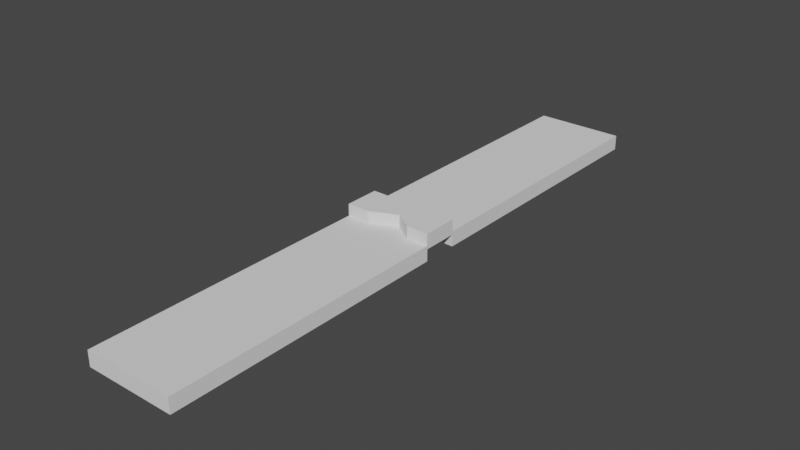 # Source: PlatformTest_3.blend  (saved by Blender 3.4.6; exported with 4.5.12 LTS)
import bpy
from mathutils import Matrix  # noqa: F401  (used for matrix-valued properties, if any)

bpy.ops.wm.read_factory_settings(use_empty=True)
scene = bpy.context.scene
scene.name = 'Scene'

# ---- collections
col_collection = bpy.data.collections.new('Collection'); scene.collection.children.link(col_collection)

# ---- world
world_world = bpy.data.worlds.new('World'); scene.world = world_world
world_world.use_nodes = True; world_world.node_tree.nodes.clear()
_N = world_world.node_tree.nodes; _L = world_world.node_tree.links
n0 = _N.new('ShaderNodeOutputWorld'); n0.name = 'World Output'; n0.location = (300, 300)
n1 = _N.new('ShaderNodeBackground'); n1.name = 'Background'; n1.location = (10, 300)
n1.inputs[0].default_value = (0.05088, 0.05088, 0.05088, 1.0)
_L.new(n1.outputs[0], n0.inputs[0])
n0.is_active_output = True
world_world.color = (0.05088, 0.05088, 0.05088)
world_world.use_sun_shadow = False
world_world.sun_shadow_jitter_overblur = 0.0

# ---- meshes
me_plane = bpy.data.meshes.new('Plane')
me_plane.from_pydata([(-1.5, 0.0, 0.0), (1.5, 0.0, 0.0), (-1.5, 20.0, 0.0), (1.5, 20.0, 0.0), (0.0, 10.99, 0.0), (0.0, 20.0, 0.0), (-1.5, 9.413, 0.0), (-1.5, 10.59, 0.0), (1.5, 10.59, 0.0), (1.5, 9.413, 0.0), (0.75, 10.62, 0.0), (0.75, 20.0, 0.0), (-0.75, 20.0, 0.0), (-0.75, 10.59, 0.0), (-0.75, 0.0, 0.0), (0.0, 0.0, 0.0), (0.75, 0.0, 0.0), (-0.75, 9.413, 0.0), (0.1346, 9.814, 0.0), (0.75, 9.413, 0.0)], [], [(4, 10, 11, 5), (10, 8, 3, 11), (13, 4, 5, 12), (16, 1, 9, 19), (7, 13, 12, 2), (0, 14, 17, 6), (14, 15, 18, 17), (15, 16, 19, 18)])
_uv = me_plane.uv_layers.new(name='UVMap')
_uv.uv.foreach_set('vector', [0.5, 0.5294, 0.75, 0.5294, 0.75, 1.0, 0.5, 1.0, 0.75, 0.5294, 1.0, 0.5294, 1.0, 1.0, 0.75, 1.0, 0.25, 0.5294, 0.5, 0.5294, 0.5, 1.0, 0.25, 1.0, 0.75, 0.0, 1.0, 0.0, 1.0, 0.4706, 0.75, 0.4706, 0.0, 0.5294, 0.25, 0.5294, 0.25, 1.0, 0.0, 1.0, 0.0, 0.0, 0.25, 0.0, 0.25, 0.4706, 0.0, 0.4706, 0.25, 0.0, 0.5, 0.0, 0.5, 0.4706, 0.25, 0.4706, 0.5, 0.0, 0.75, 0.0, 0.75, 0.4706, 0.5, 0.4706])
me_plane.update()
me_plane_001 = bpy.data.meshes.new('Plane.001')
me_plane_001.from_pydata([(0.0, 10.99, -0.2382), (-1.5, 9.413, -0.2382), (-1.5, 10.59, -0.2382), (1.5, 10.59, -0.2382), (1.5, 9.413, -0.2382), (0.75, 10.62, -0.2382), (-0.75, 10.59, -0.2382), (-0.75, 9.413, -0.2382), (0.1346, 9.814, -0.2382), (0.75, 9.413, -0.2382)], [], [(3, 5, 9, 4), (9, 5, 0, 8), (8, 0, 6, 7), (7, 6, 2, 1)])
_uv = me_plane_001.uv_layers.new(name='UVMap')
_uv.uv.foreach_set('vector', [1.0, 0.5294, 0.75, 0.5294, 0.75, 0.4706, 1.0, 0.4706, 0.75, 0.4706, 0.75, 0.5294, 0.5, 0.5294, 0.5, 0.4706, 0.5, 0.4706, 0.5, 0.5294, 0.25, 0.5294, 0.25, 0.4706, 0.25, 0.4706, 0.25, 0.5294, 0.0, 0.5294, 0.0, 0.4706])
me_plane_001.update()

# ---- objects
ob_platform = bpy.data.objects.new('Platform', me_plane)
ob_obstacle = bpy.data.objects.new('Obstacle', me_plane_001)

# ---- transforms, parenting, visibility, modifiers, constraints
ob_platform.location = (0.0, 0.0, 0.0)
_m = ob_platform.modifiers.new('Solidify', 'SOLIDIFY')
_m.solidify_mode = 'NON_MANIFOLD'
_m.thickness = 0.5
ob_obstacle.location = (0.0, 0.0, 0.6309)
_m = ob_obstacle.modifiers.new('Solidify', 'SOLIDIFY')
_m.solidify_mode = 'NON_MANIFOLD'
_m.thickness = 0.5

# ---- collection membership
col_collection.objects.link(ob_platform)
col_collection.objects.link(ob_obstacle)

# ---- scene / render settings (as saved in the file)
scene.frame_start = 1; scene.frame_end = 250; scene.frame_set(1)
scene.render.engine = 'BLENDER_EEVEE_NEXT'
scene.cycles.sampling_pattern = 'TABULATED_SOBOL'
scene.cycles.use_light_tree = False
scene.view_settings.view_transform = 'Filmic'
bpy.context.view_layer.update()

# ---- added for rendering (the .blend has no active camera and no usable light): camera, sun
cam_auto = bpy.data.cameras.new('AutoCamera')
cam_auto.lens = 50.0
cam_auto.sensor_width = 36.0
cam_auto.clip_end = 1000.0
ob_auto_camera = bpy.data.objects.new('AutoCamera', cam_auto)
scene.collection.objects.link(ob_auto_camera)
ob_auto_camera.location = (18.7297, -12.4757, 14.9301)
ob_auto_camera.rotation_euler = (1.09748, -7.21219e-08, 0.694738)
scene.camera = ob_auto_camera
light_auto_sun = bpy.data.lights.new('AutoSun', 'SUN')
light_auto_sun.energy = 3.0
light_auto_sun.angle = 0.0523599
ob_auto_sun = bpy.data.objects.new('AutoSun', light_auto_sun)
scene.collection.objects.link(ob_auto_sun)
ob_auto_sun.rotation_euler = (0.872665, 0.174533, 0.523599)
bpy.context.view_layer.update()
